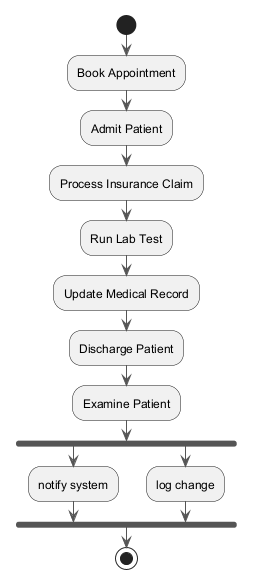

The diagram above was rendered by PlantUML. Its source (embedded in the PNG):
@startuml
skinparam ArrowColor #555555
start
:Book Appointment;
:Admit Patient;
:Process Insurance Claim;
:Run Lab Test;
:Update Medical Record;
:Discharge Patient;
:Examine Patient;
fork
:notify system;
fork again
:log change;
end fork
stop
@enduml